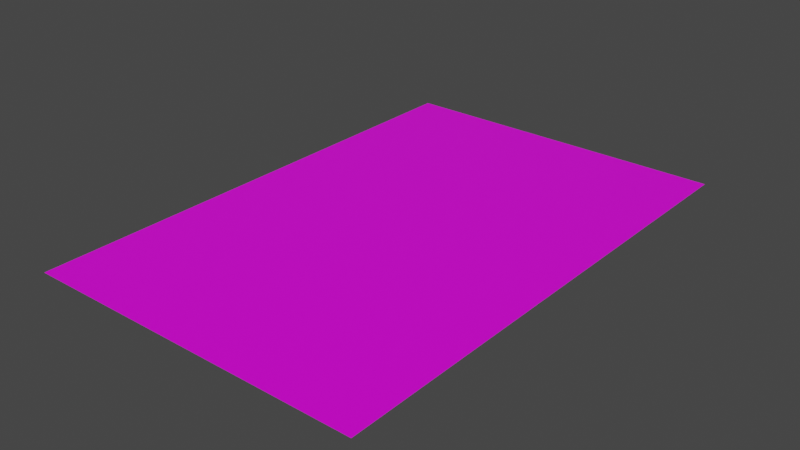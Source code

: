 # Source: map.blend  (saved by Blender 3.1.7; exported with 4.5.12 LTS)
import bpy
from mathutils import Matrix  # noqa: F401  (used for matrix-valued properties, if any)

bpy.ops.wm.read_factory_settings(use_empty=True)
scene = bpy.context.scene
scene.name = 'Scene'

# ---- collections
col_collection = bpy.data.collections.new('Collection'); scene.collection.children.link(col_collection)

# ---- images (referenced by path relative to the original .blend; pixels are not part of the script)
import os
ASSET_DIR = os.environ.get("B2B_ASSET_DIR", "")  # directory of the original .blend (textures are referenced by path, not embedded)
HERE = os.path.dirname(os.path.abspath(__file__))  # packed textures are extracted next to this script under _unpacked/

def load_image(name, relpath, width, height, colorspace="sRGB"):
    """Load a texture the original file referenced (path relative to the .blend, or extracted next to this script)."""
    p = next((c for c in (os.path.join(HERE, relpath), os.path.join(ASSET_DIR, relpath)) if relpath and os.path.exists(c)), "")
    if p:
        img = bpy.data.images.load(p, check_existing=True)
        img.name = name
    else:  # same state as the original file: an image datablock whose file is absent (Cycles renders it pink)
        img = bpy.data.images.new(name, width, height)
        img.source = "FILE"
        img.filepath = "//" + (relpath or name)
    img.colorspace_settings.name = colorspace
    return img
img_screenshot__71__png = load_image('Screenshot (71).png', 'Screenshot (71).png', 1024, 1024, 'sRGB')

# ---- materials (node trees are filled in below, after node groups)
mat_material = bpy.data.materials.new('Material')
mat_material.alpha_threshold = 0.0
mat_material.use_transparent_shadow = False
mat_material.line_color = (0.0, 0.0, 0.0, 1.0)

# ---- material node trees
mat_material.use_nodes = True; mat_material.node_tree.nodes.clear()
_N = mat_material.node_tree.nodes; _L = mat_material.node_tree.links
n0 = _N.new('ShaderNodeOutputMaterial'); n0.name = 'Material Output'; n0.location = (300, 300)
n1 = _N.new('ShaderNodeBsdfPrincipled'); n1.name = 'Principled BSDF'; n1.location = (10, 300)
n1.distribution = 'GGX'
n1.subsurface_method = 'RANDOM_WALK_SKIN'
n1.inputs[2].default_value = 0.4
n1.inputs[3].default_value = 1.45
n1.inputs[27].default_value = (0.0, 0.0, 0.0, 1.0)
n1.inputs[28].default_value = 1.0
n2 = _N.new('ShaderNodeTexImage'); n2.name = 'Image Texture'; n2.location = (-280, 275)
n2.image = img_screenshot__71__png
_L.new(n1.outputs[0], n0.inputs[0])
_L.new(n2.outputs[0], n1.inputs[0])
n0.is_active_output = True

# ---- world
world_world = bpy.data.worlds.new('World'); scene.world = world_world
world_world.use_nodes = True; world_world.node_tree.nodes.clear()
_N = world_world.node_tree.nodes; _L = world_world.node_tree.links
n0 = _N.new('ShaderNodeOutputWorld'); n0.name = 'World Output'; n0.location = (300, 300)
n1 = _N.new('ShaderNodeBackground'); n1.name = 'Background'; n1.location = (10, 300)
n1.inputs[0].default_value = (0.05088, 0.05088, 0.05088, 1.0)
_L.new(n1.outputs[0], n0.inputs[0])
n0.is_active_output = True
world_world.color = (0.05088, 0.05088, 0.05088)
world_world.use_sun_shadow = False
world_world.sun_shadow_jitter_overblur = 0.0

# ---- meshes
me_plane_001 = bpy.data.meshes.new('Plane.001')
me_plane_001.from_pydata([(-1.0, -1.0, 0.0), (1.0, -1.0, 0.0), (-1.0, 1.0, 0.0), (1.0, 1.0, 0.0)], [], [(0, 1, 3, 2)])
_uv = me_plane_001.uv_layers.new(name='UVMap')
_uv.uv.foreach_set('vector', [0.0, 0.0, 1.0, 0.0, 1.0, 1.0, 0.0, 1.0])
me_plane_001.materials.append(mat_material)
me_plane_001.use_remesh_fix_poles = True
me_plane_001.use_remesh_preserve_attributes = False
me_plane_001.update()

# ---- objects
ob_plane = bpy.data.objects.new('Plane', me_plane_001)

# ---- transforms, parenting, visibility, modifiers, constraints
ob_plane.location = (0.0, 0.0, 0.0)
ob_plane.scale = (1.0, 1.491, 1.0)

# ---- collection membership
col_collection.objects.link(ob_plane)

# ---- scene / render settings (as saved in the file)
scene.frame_start = 1; scene.frame_end = 250; scene.frame_set(1)
scene.render.engine = 'BLENDER_EEVEE_NEXT'
scene.cycles.sampling_pattern = 'TABULATED_SOBOL'
scene.cycles.use_light_tree = False
scene.view_settings.view_transform = 'Filmic'
bpy.context.view_layer.update()

# ---- added for rendering (the .blend has no active camera and no usable light): camera, sun
cam_auto = bpy.data.cameras.new('AutoCamera')
cam_auto.lens = 50.0
cam_auto.sensor_width = 36.0
cam_auto.clip_end = 1000.0
ob_auto_camera = bpy.data.objects.new('AutoCamera', cam_auto)
scene.collection.objects.link(ob_auto_camera)
ob_auto_camera.location = (3.32253, -3.98703, 2.65802)
ob_auto_camera.rotation_euler = (1.09748, -7.21219e-08, 0.694738)
scene.camera = ob_auto_camera
light_auto_sun = bpy.data.lights.new('AutoSun', 'SUN')
light_auto_sun.energy = 3.0
light_auto_sun.angle = 0.0523599
ob_auto_sun = bpy.data.objects.new('AutoSun', light_auto_sun)
scene.collection.objects.link(ob_auto_sun)
ob_auto_sun.rotation_euler = (0.872665, 0.174533, 0.523599)
bpy.context.view_layer.update()
